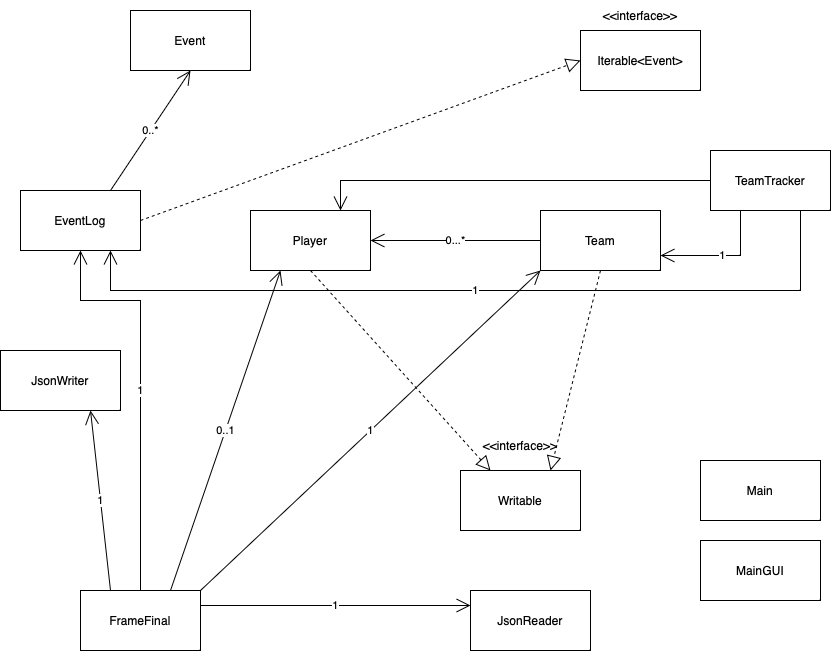

The diagram above was exported from draw.io. Its source (the exported page's mxGraphModel, read from the mxfile embedded in the PNG):
<mxGraphModel dx="984" dy="671" grid="1" gridSize="10" guides="1" tooltips="1" connect="1" arrows="1" fold="1" page="1" pageScale="1" pageWidth="850" pageHeight="1100" math="0" shadow="0">
  <root>
    <mxCell id="0" />
    <mxCell id="1" parent="0" />
    <mxCell id="HbK7IxIaBl7tNNdQFpjO-1" value="Event" style="whiteSpace=wrap;html=1;" parent="1" vertex="1">
      <mxGeometry x="190" y="70" width="120" height="60" as="geometry" />
    </mxCell>
    <mxCell id="HbK7IxIaBl7tNNdQFpjO-2" value="EventLog&lt;br&gt;" style="whiteSpace=wrap;html=1;" parent="1" vertex="1">
      <mxGeometry x="80" y="250" width="120" height="60" as="geometry" />
    </mxCell>
    <mxCell id="HbK7IxIaBl7tNNdQFpjO-3" value="Iterable&amp;lt;Event&amp;gt;" style="whiteSpace=wrap;html=1;" parent="1" vertex="1">
      <mxGeometry x="640" y="90" width="120" height="60" as="geometry" />
    </mxCell>
    <mxCell id="1HKCy0QPNJ9aPHeFZeuQ-1" value="Player&lt;br&gt;" style="whiteSpace=wrap;html=1;" parent="1" vertex="1">
      <mxGeometry x="310" y="270" width="120" height="60" as="geometry" />
    </mxCell>
    <mxCell id="1HKCy0QPNJ9aPHeFZeuQ-2" value="Team&lt;br&gt;" style="whiteSpace=wrap;html=1;" parent="1" vertex="1">
      <mxGeometry x="600" y="270" width="120" height="60" as="geometry" />
    </mxCell>
    <mxCell id="1HKCy0QPNJ9aPHeFZeuQ-3" value="JsonReader&lt;br&gt;" style="whiteSpace=wrap;html=1;" parent="1" vertex="1">
      <mxGeometry x="530" y="650" width="120" height="60" as="geometry" />
    </mxCell>
    <mxCell id="1HKCy0QPNJ9aPHeFZeuQ-4" value="JsonWriter&lt;br&gt;" style="whiteSpace=wrap;html=1;" parent="1" vertex="1">
      <mxGeometry x="60" y="410" width="120" height="60" as="geometry" />
    </mxCell>
    <mxCell id="1HKCy0QPNJ9aPHeFZeuQ-5" value="Writable&lt;br&gt;" style="whiteSpace=wrap;html=1;" parent="1" vertex="1">
      <mxGeometry x="520" y="530" width="120" height="60" as="geometry" />
    </mxCell>
    <mxCell id="1HKCy0QPNJ9aPHeFZeuQ-6" value="" style="endArrow=block;dashed=1;endFill=0;endSize=12;html=1;rounded=0;entryX=0.25;entryY=0;entryDx=0;entryDy=0;exitX=0.5;exitY=1;exitDx=0;exitDy=0;" parent="1" source="1HKCy0QPNJ9aPHeFZeuQ-1" target="1HKCy0QPNJ9aPHeFZeuQ-5" edge="1">
      <mxGeometry width="160" relative="1" as="geometry">
        <mxPoint x="380" y="330" as="sourcePoint" />
        <mxPoint x="540" y="330" as="targetPoint" />
      </mxGeometry>
    </mxCell>
    <mxCell id="1HKCy0QPNJ9aPHeFZeuQ-7" value="" style="endArrow=block;dashed=1;endFill=0;endSize=12;html=1;rounded=0;entryX=0.75;entryY=0;entryDx=0;entryDy=0;exitX=0.5;exitY=1;exitDx=0;exitDy=0;" parent="1" source="1HKCy0QPNJ9aPHeFZeuQ-2" target="1HKCy0QPNJ9aPHeFZeuQ-5" edge="1">
      <mxGeometry width="160" relative="1" as="geometry">
        <mxPoint x="340" y="350" as="sourcePoint" />
        <mxPoint x="500" y="350" as="targetPoint" />
      </mxGeometry>
    </mxCell>
    <mxCell id="1HKCy0QPNJ9aPHeFZeuQ-8" value="" style="endArrow=block;dashed=1;endFill=0;endSize=12;html=1;rounded=0;entryX=0;entryY=0.5;entryDx=0;entryDy=0;exitX=1;exitY=0.5;exitDx=0;exitDy=0;" parent="1" source="HbK7IxIaBl7tNNdQFpjO-2" target="HbK7IxIaBl7tNNdQFpjO-3" edge="1">
      <mxGeometry width="160" relative="1" as="geometry">
        <mxPoint x="470" y="130" as="sourcePoint" />
        <mxPoint x="610" y="119.5" as="targetPoint" />
      </mxGeometry>
    </mxCell>
    <mxCell id="1HKCy0QPNJ9aPHeFZeuQ-9" value="0..*&lt;br&gt;" style="endArrow=open;endFill=1;endSize=12;html=1;rounded=0;entryX=0.5;entryY=1;entryDx=0;entryDy=0;exitX=0.75;exitY=0;exitDx=0;exitDy=0;" parent="1" source="HbK7IxIaBl7tNNdQFpjO-2" target="HbK7IxIaBl7tNNdQFpjO-1" edge="1">
      <mxGeometry width="160" relative="1" as="geometry">
        <mxPoint x="340" y="130" as="sourcePoint" />
        <mxPoint x="500" y="130" as="targetPoint" />
      </mxGeometry>
    </mxCell>
    <mxCell id="1HKCy0QPNJ9aPHeFZeuQ-13" value="0...*&lt;br&gt;" style="endArrow=open;endFill=1;endSize=12;html=1;rounded=0;exitX=0;exitY=0.5;exitDx=0;exitDy=0;entryX=1;entryY=0.5;entryDx=0;entryDy=0;" parent="1" source="1HKCy0QPNJ9aPHeFZeuQ-2" target="1HKCy0QPNJ9aPHeFZeuQ-1" edge="1">
      <mxGeometry width="160" relative="1" as="geometry">
        <mxPoint x="540" y="300" as="sourcePoint" />
        <mxPoint x="430" y="299.5" as="targetPoint" />
      </mxGeometry>
    </mxCell>
    <mxCell id="1HKCy0QPNJ9aPHeFZeuQ-16" value="FrameFinal&lt;br&gt;" style="whiteSpace=wrap;html=1;" parent="1" vertex="1">
      <mxGeometry x="140" y="650" width="120" height="60" as="geometry" />
    </mxCell>
    <mxCell id="1HKCy0QPNJ9aPHeFZeuQ-17" value="0..1&lt;br&gt;" style="endArrow=open;endFill=1;endSize=12;html=1;rounded=0;entryX=0.25;entryY=1;entryDx=0;entryDy=0;exitX=0.75;exitY=0;exitDx=0;exitDy=0;" parent="1" source="1HKCy0QPNJ9aPHeFZeuQ-16" target="1HKCy0QPNJ9aPHeFZeuQ-1" edge="1">
      <mxGeometry width="160" relative="1" as="geometry">
        <mxPoint x="340" y="550" as="sourcePoint" />
        <mxPoint x="500" y="550" as="targetPoint" />
      </mxGeometry>
    </mxCell>
    <mxCell id="1HKCy0QPNJ9aPHeFZeuQ-18" value="1&lt;br&gt;" style="endArrow=open;endFill=1;endSize=12;html=1;rounded=0;entryX=0;entryY=1;entryDx=0;entryDy=0;exitX=1;exitY=0;exitDx=0;exitDy=0;" parent="1" source="1HKCy0QPNJ9aPHeFZeuQ-16" target="1HKCy0QPNJ9aPHeFZeuQ-2" edge="1">
      <mxGeometry width="160" relative="1" as="geometry">
        <mxPoint x="340" y="550" as="sourcePoint" />
        <mxPoint x="500" y="550" as="targetPoint" />
      </mxGeometry>
    </mxCell>
    <mxCell id="1HKCy0QPNJ9aPHeFZeuQ-19" value="1&lt;br&gt;" style="endArrow=open;endFill=1;endSize=12;html=1;rounded=0;entryX=0.75;entryY=1;entryDx=0;entryDy=0;exitX=0.25;exitY=0;exitDx=0;exitDy=0;" parent="1" source="1HKCy0QPNJ9aPHeFZeuQ-16" target="1HKCy0QPNJ9aPHeFZeuQ-4" edge="1">
      <mxGeometry width="160" relative="1" as="geometry">
        <mxPoint x="340" y="550" as="sourcePoint" />
        <mxPoint x="500" y="550" as="targetPoint" />
      </mxGeometry>
    </mxCell>
    <mxCell id="1HKCy0QPNJ9aPHeFZeuQ-20" value="1" style="endArrow=open;endFill=1;endSize=12;html=1;rounded=0;entryX=0;entryY=0.25;entryDx=0;entryDy=0;exitX=1;exitY=0.25;exitDx=0;exitDy=0;" parent="1" source="1HKCy0QPNJ9aPHeFZeuQ-16" target="1HKCy0QPNJ9aPHeFZeuQ-3" edge="1">
      <mxGeometry width="160" relative="1" as="geometry">
        <mxPoint x="340" y="550" as="sourcePoint" />
        <mxPoint x="500" y="550" as="targetPoint" />
      </mxGeometry>
    </mxCell>
    <mxCell id="1HKCy0QPNJ9aPHeFZeuQ-22" value="1" style="endArrow=open;endFill=1;endSize=12;html=1;rounded=0;entryX=0.5;entryY=1;entryDx=0;entryDy=0;exitX=0.5;exitY=0;exitDx=0;exitDy=0;" parent="1" source="1HKCy0QPNJ9aPHeFZeuQ-16" target="HbK7IxIaBl7tNNdQFpjO-2" edge="1">
      <mxGeometry width="160" relative="1" as="geometry">
        <mxPoint x="340" y="530" as="sourcePoint" />
        <mxPoint x="500" y="530" as="targetPoint" />
        <Array as="points">
          <mxPoint x="200" y="360" />
          <mxPoint x="140" y="360" />
        </Array>
      </mxGeometry>
    </mxCell>
    <mxCell id="1HKCy0QPNJ9aPHeFZeuQ-23" value="TeamTracker" style="whiteSpace=wrap;html=1;" parent="1" vertex="1">
      <mxGeometry x="770" y="210" width="120" height="60" as="geometry" />
    </mxCell>
    <mxCell id="1HKCy0QPNJ9aPHeFZeuQ-25" value="1&lt;br&gt;" style="endArrow=open;endFill=1;endSize=12;html=1;rounded=0;exitX=0.25;exitY=1;exitDx=0;exitDy=0;entryX=1;entryY=0.75;entryDx=0;entryDy=0;" parent="1" source="1HKCy0QPNJ9aPHeFZeuQ-23" target="1HKCy0QPNJ9aPHeFZeuQ-2" edge="1">
      <mxGeometry width="160" relative="1" as="geometry">
        <mxPoint x="750" y="310" as="sourcePoint" />
        <mxPoint x="910" y="310" as="targetPoint" />
        <Array as="points">
          <mxPoint x="800" y="315" />
        </Array>
      </mxGeometry>
    </mxCell>
    <mxCell id="1HKCy0QPNJ9aPHeFZeuQ-26" value="" style="endArrow=open;endFill=1;endSize=12;html=1;rounded=0;entryX=0.75;entryY=0;entryDx=0;entryDy=0;exitX=0;exitY=0.5;exitDx=0;exitDy=0;" parent="1" source="1HKCy0QPNJ9aPHeFZeuQ-23" target="1HKCy0QPNJ9aPHeFZeuQ-1" edge="1">
      <mxGeometry width="160" relative="1" as="geometry">
        <mxPoint x="610" y="230" as="sourcePoint" />
        <mxPoint x="770" y="230" as="targetPoint" />
        <Array as="points">
          <mxPoint x="400" y="240" />
        </Array>
      </mxGeometry>
    </mxCell>
    <mxCell id="1HKCy0QPNJ9aPHeFZeuQ-28" value="1" style="endArrow=open;endFill=1;endSize=12;html=1;rounded=0;entryX=0.75;entryY=1;entryDx=0;entryDy=0;exitX=0.75;exitY=1;exitDx=0;exitDy=0;" parent="1" source="1HKCy0QPNJ9aPHeFZeuQ-23" target="HbK7IxIaBl7tNNdQFpjO-2" edge="1">
      <mxGeometry width="160" relative="1" as="geometry">
        <mxPoint x="880" y="350" as="sourcePoint" />
        <mxPoint x="180" y="310" as="targetPoint" />
        <Array as="points">
          <mxPoint x="860" y="350" />
          <mxPoint x="170" y="350" />
        </Array>
      </mxGeometry>
    </mxCell>
    <mxCell id="1HKCy0QPNJ9aPHeFZeuQ-29" value="Main&lt;br&gt;" style="whiteSpace=wrap;html=1;" parent="1" vertex="1">
      <mxGeometry x="760" y="520" width="120" height="60" as="geometry" />
    </mxCell>
    <mxCell id="1HKCy0QPNJ9aPHeFZeuQ-30" value="MainGUI&lt;br&gt;" style="whiteSpace=wrap;html=1;" parent="1" vertex="1">
      <mxGeometry x="760" y="600" width="120" height="60" as="geometry" />
    </mxCell>
    <mxCell id="qk2vZYmMjkpF6morjj-c-1" value="&amp;lt;&amp;lt;interface&amp;gt;&amp;gt;" style="text;strokeColor=none;align=center;fillColor=none;html=1;verticalAlign=middle;whiteSpace=wrap;rounded=0;" vertex="1" parent="1">
      <mxGeometry x="550" y="490" width="60" height="30" as="geometry" />
    </mxCell>
    <mxCell id="qk2vZYmMjkpF6morjj-c-2" value="&amp;lt;&amp;lt;interface&amp;gt;&amp;gt;" style="text;strokeColor=none;align=center;fillColor=none;html=1;verticalAlign=middle;whiteSpace=wrap;rounded=0;" vertex="1" parent="1">
      <mxGeometry x="670" y="60" width="60" height="30" as="geometry" />
    </mxCell>
  </root>
</mxGraphModel>